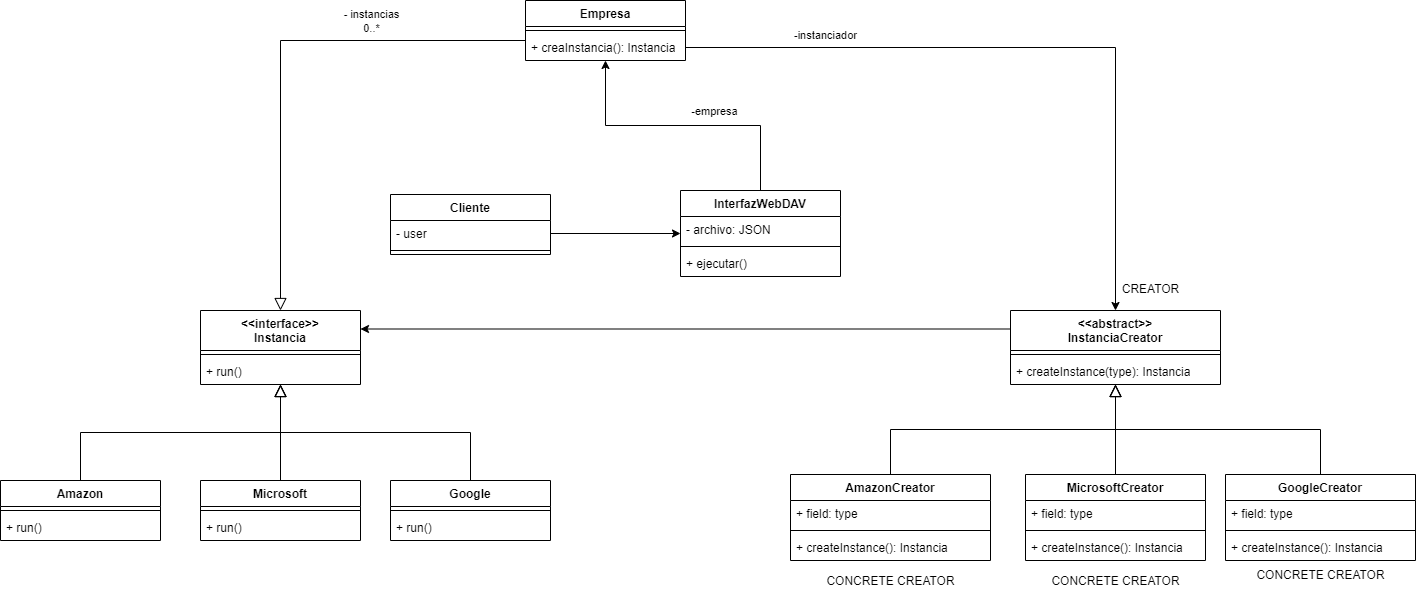

The diagram above was exported from draw.io. Its source (the exported page's mxGraphModel, read from the mxfile embedded in the PNG):
<mxGraphModel dx="1354" dy="1843" grid="1" gridSize="10" guides="1" tooltips="1" connect="1" arrows="1" fold="1" page="1" pageScale="1" pageWidth="827" pageHeight="1169" math="0" shadow="0">
  <root>
    <mxCell id="0" />
    <mxCell id="1" parent="0" />
    <mxCell id="qoyFduTV_yXEaB4eWK7f-1" value="Empresa" style="swimlane;fontStyle=1;align=center;verticalAlign=top;childLayout=stackLayout;horizontal=1;startSize=26;horizontalStack=0;resizeParent=1;resizeParentMax=0;resizeLast=0;collapsible=1;marginBottom=0;whiteSpace=wrap;html=1;" parent="1" vertex="1">
      <mxGeometry x="895" y="-130" width="160" height="60" as="geometry" />
    </mxCell>
    <mxCell id="qoyFduTV_yXEaB4eWK7f-3" value="" style="line;strokeWidth=1;fillColor=none;align=left;verticalAlign=middle;spacingTop=-1;spacingLeft=3;spacingRight=3;rotatable=0;labelPosition=right;points=[];portConstraint=eastwest;strokeColor=inherit;" parent="qoyFduTV_yXEaB4eWK7f-1" vertex="1">
      <mxGeometry y="26" width="160" height="8" as="geometry" />
    </mxCell>
    <mxCell id="qoyFduTV_yXEaB4eWK7f-4" value="+ creaInstancia(): Instancia" style="text;strokeColor=none;fillColor=none;align=left;verticalAlign=top;spacingLeft=4;spacingRight=4;overflow=hidden;rotatable=0;points=[[0,0.5],[1,0.5]];portConstraint=eastwest;whiteSpace=wrap;html=1;" parent="qoyFduTV_yXEaB4eWK7f-1" vertex="1">
      <mxGeometry y="34" width="160" height="26" as="geometry" />
    </mxCell>
    <mxCell id="qoyFduTV_yXEaB4eWK7f-5" value="&amp;lt;&amp;lt;interface&amp;gt;&amp;gt;&lt;br&gt;Instancia" style="swimlane;fontStyle=1;align=center;verticalAlign=top;childLayout=stackLayout;horizontal=1;startSize=40;horizontalStack=0;resizeParent=1;resizeParentMax=0;resizeLast=0;collapsible=1;marginBottom=0;whiteSpace=wrap;html=1;" parent="1" vertex="1">
      <mxGeometry x="570" y="180" width="160" height="74" as="geometry" />
    </mxCell>
    <mxCell id="qoyFduTV_yXEaB4eWK7f-7" value="" style="line;strokeWidth=1;fillColor=none;align=left;verticalAlign=middle;spacingTop=-1;spacingLeft=3;spacingRight=3;rotatable=0;labelPosition=right;points=[];portConstraint=eastwest;strokeColor=inherit;" parent="qoyFduTV_yXEaB4eWK7f-5" vertex="1">
      <mxGeometry y="40" width="160" height="8" as="geometry" />
    </mxCell>
    <mxCell id="qoyFduTV_yXEaB4eWK7f-8" value="+ run()" style="text;strokeColor=none;fillColor=none;align=left;verticalAlign=top;spacingLeft=4;spacingRight=4;overflow=hidden;rotatable=0;points=[[0,0.5],[1,0.5]];portConstraint=eastwest;whiteSpace=wrap;html=1;" parent="qoyFduTV_yXEaB4eWK7f-5" vertex="1">
      <mxGeometry y="48" width="160" height="26" as="geometry" />
    </mxCell>
    <mxCell id="qoyFduTV_yXEaB4eWK7f-9" value="Cliente" style="swimlane;fontStyle=1;align=center;verticalAlign=top;childLayout=stackLayout;horizontal=1;startSize=26;horizontalStack=0;resizeParent=1;resizeParentMax=0;resizeLast=0;collapsible=1;marginBottom=0;whiteSpace=wrap;html=1;" parent="1" vertex="1">
      <mxGeometry x="760" y="64" width="160" height="60" as="geometry" />
    </mxCell>
    <mxCell id="qoyFduTV_yXEaB4eWK7f-10" value="- user" style="text;strokeColor=none;fillColor=none;align=left;verticalAlign=top;spacingLeft=4;spacingRight=4;overflow=hidden;rotatable=0;points=[[0,0.5],[1,0.5]];portConstraint=eastwest;whiteSpace=wrap;html=1;" parent="qoyFduTV_yXEaB4eWK7f-9" vertex="1">
      <mxGeometry y="26" width="160" height="26" as="geometry" />
    </mxCell>
    <mxCell id="qoyFduTV_yXEaB4eWK7f-11" value="" style="line;strokeWidth=1;fillColor=none;align=left;verticalAlign=middle;spacingTop=-1;spacingLeft=3;spacingRight=3;rotatable=0;labelPosition=right;points=[];portConstraint=eastwest;strokeColor=inherit;" parent="qoyFduTV_yXEaB4eWK7f-9" vertex="1">
      <mxGeometry y="52" width="160" height="8" as="geometry" />
    </mxCell>
    <mxCell id="qoyFduTV_yXEaB4eWK7f-59" style="edgeStyle=orthogonalEdgeStyle;rounded=0;orthogonalLoop=1;jettySize=auto;html=1;exitX=0.5;exitY=0;exitDx=0;exitDy=0;" parent="1" source="qoyFduTV_yXEaB4eWK7f-13" target="qoyFduTV_yXEaB4eWK7f-1" edge="1">
      <mxGeometry relative="1" as="geometry" />
    </mxCell>
    <mxCell id="qoyFduTV_yXEaB4eWK7f-61" value="-empresa" style="edgeLabel;html=1;align=center;verticalAlign=middle;resizable=0;points=[];" parent="qoyFduTV_yXEaB4eWK7f-59" vertex="1" connectable="0">
      <mxGeometry x="-0.214" y="4" relative="1" as="geometry">
        <mxPoint y="-19" as="offset" />
      </mxGeometry>
    </mxCell>
    <mxCell id="qoyFduTV_yXEaB4eWK7f-13" value="InterfazWebDAV" style="swimlane;fontStyle=1;align=center;verticalAlign=top;childLayout=stackLayout;horizontal=1;startSize=26;horizontalStack=0;resizeParent=1;resizeParentMax=0;resizeLast=0;collapsible=1;marginBottom=0;whiteSpace=wrap;html=1;" parent="1" vertex="1">
      <mxGeometry x="1050" y="60" width="160" height="86" as="geometry" />
    </mxCell>
    <mxCell id="qoyFduTV_yXEaB4eWK7f-14" value="- archivo: JSON" style="text;strokeColor=none;fillColor=none;align=left;verticalAlign=top;spacingLeft=4;spacingRight=4;overflow=hidden;rotatable=0;points=[[0,0.5],[1,0.5]];portConstraint=eastwest;whiteSpace=wrap;html=1;" parent="qoyFduTV_yXEaB4eWK7f-13" vertex="1">
      <mxGeometry y="26" width="160" height="26" as="geometry" />
    </mxCell>
    <mxCell id="qoyFduTV_yXEaB4eWK7f-15" value="" style="line;strokeWidth=1;fillColor=none;align=left;verticalAlign=middle;spacingTop=-1;spacingLeft=3;spacingRight=3;rotatable=0;labelPosition=right;points=[];portConstraint=eastwest;strokeColor=inherit;" parent="qoyFduTV_yXEaB4eWK7f-13" vertex="1">
      <mxGeometry y="52" width="160" height="8" as="geometry" />
    </mxCell>
    <mxCell id="qoyFduTV_yXEaB4eWK7f-16" value="+ ejecutar()" style="text;strokeColor=none;fillColor=none;align=left;verticalAlign=top;spacingLeft=4;spacingRight=4;overflow=hidden;rotatable=0;points=[[0,0.5],[1,0.5]];portConstraint=eastwest;whiteSpace=wrap;html=1;" parent="qoyFduTV_yXEaB4eWK7f-13" vertex="1">
      <mxGeometry y="60" width="160" height="26" as="geometry" />
    </mxCell>
    <mxCell id="qoyFduTV_yXEaB4eWK7f-17" style="edgeStyle=orthogonalEdgeStyle;rounded=0;orthogonalLoop=1;jettySize=auto;html=1;exitX=1;exitY=0.5;exitDx=0;exitDy=0;" parent="1" source="qoyFduTV_yXEaB4eWK7f-10" target="qoyFduTV_yXEaB4eWK7f-13" edge="1">
      <mxGeometry relative="1" as="geometry" />
    </mxCell>
    <mxCell id="qoyFduTV_yXEaB4eWK7f-18" value="Amazon" style="swimlane;fontStyle=1;align=center;verticalAlign=top;childLayout=stackLayout;horizontal=1;startSize=26;horizontalStack=0;resizeParent=1;resizeParentMax=0;resizeLast=0;collapsible=1;marginBottom=0;whiteSpace=wrap;html=1;" parent="1" vertex="1">
      <mxGeometry x="370" y="350" width="160" height="60" as="geometry" />
    </mxCell>
    <mxCell id="qoyFduTV_yXEaB4eWK7f-20" value="" style="line;strokeWidth=1;fillColor=none;align=left;verticalAlign=middle;spacingTop=-1;spacingLeft=3;spacingRight=3;rotatable=0;labelPosition=right;points=[];portConstraint=eastwest;strokeColor=inherit;" parent="qoyFduTV_yXEaB4eWK7f-18" vertex="1">
      <mxGeometry y="26" width="160" height="8" as="geometry" />
    </mxCell>
    <mxCell id="qoyFduTV_yXEaB4eWK7f-21" value="+ run()" style="text;strokeColor=none;fillColor=none;align=left;verticalAlign=top;spacingLeft=4;spacingRight=4;overflow=hidden;rotatable=0;points=[[0,0.5],[1,0.5]];portConstraint=eastwest;whiteSpace=wrap;html=1;" parent="qoyFduTV_yXEaB4eWK7f-18" vertex="1">
      <mxGeometry y="34" width="160" height="26" as="geometry" />
    </mxCell>
    <mxCell id="qoyFduTV_yXEaB4eWK7f-22" value="Microsoft" style="swimlane;fontStyle=1;align=center;verticalAlign=top;childLayout=stackLayout;horizontal=1;startSize=26;horizontalStack=0;resizeParent=1;resizeParentMax=0;resizeLast=0;collapsible=1;marginBottom=0;whiteSpace=wrap;html=1;" parent="1" vertex="1">
      <mxGeometry x="570" y="350" width="160" height="60" as="geometry" />
    </mxCell>
    <mxCell id="qoyFduTV_yXEaB4eWK7f-24" value="" style="line;strokeWidth=1;fillColor=none;align=left;verticalAlign=middle;spacingTop=-1;spacingLeft=3;spacingRight=3;rotatable=0;labelPosition=right;points=[];portConstraint=eastwest;strokeColor=inherit;" parent="qoyFduTV_yXEaB4eWK7f-22" vertex="1">
      <mxGeometry y="26" width="160" height="8" as="geometry" />
    </mxCell>
    <mxCell id="qoyFduTV_yXEaB4eWK7f-25" value="+ run()" style="text;strokeColor=none;fillColor=none;align=left;verticalAlign=top;spacingLeft=4;spacingRight=4;overflow=hidden;rotatable=0;points=[[0,0.5],[1,0.5]];portConstraint=eastwest;whiteSpace=wrap;html=1;" parent="qoyFduTV_yXEaB4eWK7f-22" vertex="1">
      <mxGeometry y="34" width="160" height="26" as="geometry" />
    </mxCell>
    <mxCell id="qoyFduTV_yXEaB4eWK7f-26" value="Google" style="swimlane;fontStyle=1;align=center;verticalAlign=top;childLayout=stackLayout;horizontal=1;startSize=26;horizontalStack=0;resizeParent=1;resizeParentMax=0;resizeLast=0;collapsible=1;marginBottom=0;whiteSpace=wrap;html=1;" parent="1" vertex="1">
      <mxGeometry x="760" y="350" width="160" height="60" as="geometry" />
    </mxCell>
    <mxCell id="qoyFduTV_yXEaB4eWK7f-28" value="" style="line;strokeWidth=1;fillColor=none;align=left;verticalAlign=middle;spacingTop=-1;spacingLeft=3;spacingRight=3;rotatable=0;labelPosition=right;points=[];portConstraint=eastwest;strokeColor=inherit;" parent="qoyFduTV_yXEaB4eWK7f-26" vertex="1">
      <mxGeometry y="26" width="160" height="8" as="geometry" />
    </mxCell>
    <mxCell id="qoyFduTV_yXEaB4eWK7f-29" value="+ run()" style="text;strokeColor=none;fillColor=none;align=left;verticalAlign=top;spacingLeft=4;spacingRight=4;overflow=hidden;rotatable=0;points=[[0,0.5],[1,0.5]];portConstraint=eastwest;whiteSpace=wrap;html=1;" parent="qoyFduTV_yXEaB4eWK7f-26" vertex="1">
      <mxGeometry y="34" width="160" height="26" as="geometry" />
    </mxCell>
    <mxCell id="qoyFduTV_yXEaB4eWK7f-30" value="" style="endArrow=block;endSize=10;endFill=0;shadow=0;strokeWidth=1;rounded=0;edgeStyle=elbowEdgeStyle;elbow=vertical;" parent="1" source="qoyFduTV_yXEaB4eWK7f-18" target="qoyFduTV_yXEaB4eWK7f-5" edge="1">
      <mxGeometry width="160" relative="1" as="geometry">
        <mxPoint x="540" y="402" as="sourcePoint" />
        <mxPoint x="430" y="300" as="targetPoint" />
      </mxGeometry>
    </mxCell>
    <mxCell id="qoyFduTV_yXEaB4eWK7f-31" value="" style="endArrow=block;endSize=10;endFill=0;shadow=0;strokeWidth=1;rounded=0;edgeStyle=elbowEdgeStyle;elbow=vertical;" parent="1" source="qoyFduTV_yXEaB4eWK7f-22" target="qoyFduTV_yXEaB4eWK7f-5" edge="1">
      <mxGeometry width="160" relative="1" as="geometry">
        <mxPoint x="460" y="360" as="sourcePoint" />
        <mxPoint x="640" y="264" as="targetPoint" />
      </mxGeometry>
    </mxCell>
    <mxCell id="qoyFduTV_yXEaB4eWK7f-32" value="" style="endArrow=block;endSize=10;endFill=0;shadow=0;strokeWidth=1;rounded=0;edgeStyle=elbowEdgeStyle;elbow=vertical;" parent="1" source="qoyFduTV_yXEaB4eWK7f-26" target="qoyFduTV_yXEaB4eWK7f-5" edge="1">
      <mxGeometry width="160" relative="1" as="geometry">
        <mxPoint x="470" y="370" as="sourcePoint" />
        <mxPoint x="650" y="274" as="targetPoint" />
      </mxGeometry>
    </mxCell>
    <mxCell id="qoyFduTV_yXEaB4eWK7f-33" value="" style="endArrow=block;endSize=10;endFill=0;shadow=0;strokeWidth=1;rounded=0;edgeStyle=elbowEdgeStyle;elbow=vertical;" parent="1" source="qoyFduTV_yXEaB4eWK7f-1" target="qoyFduTV_yXEaB4eWK7f-5" edge="1">
      <mxGeometry width="160" relative="1" as="geometry">
        <mxPoint x="520" y="402" as="sourcePoint" />
        <mxPoint x="410" y="300" as="targetPoint" />
        <Array as="points">
          <mxPoint x="760" y="-90" />
          <mxPoint x="760" y="-100" />
          <mxPoint x="790" y="-110" />
        </Array>
      </mxGeometry>
    </mxCell>
    <mxCell id="qoyFduTV_yXEaB4eWK7f-60" value="- instancias&lt;br&gt;0..*" style="edgeLabel;html=1;align=center;verticalAlign=middle;resizable=0;points=[];" parent="qoyFduTV_yXEaB4eWK7f-33" vertex="1" connectable="0">
      <mxGeometry x="-0.2971" y="2" relative="1" as="geometry">
        <mxPoint x="26" y="-22" as="offset" />
      </mxGeometry>
    </mxCell>
    <mxCell id="qoyFduTV_yXEaB4eWK7f-57" style="edgeStyle=orthogonalEdgeStyle;rounded=0;orthogonalLoop=1;jettySize=auto;html=1;exitX=0;exitY=0.25;exitDx=0;exitDy=0;entryX=1;entryY=0.25;entryDx=0;entryDy=0;" parent="1" source="qoyFduTV_yXEaB4eWK7f-34" target="qoyFduTV_yXEaB4eWK7f-5" edge="1">
      <mxGeometry relative="1" as="geometry" />
    </mxCell>
    <mxCell id="qoyFduTV_yXEaB4eWK7f-34" value="&amp;lt;&amp;lt;abstract&amp;gt;&amp;gt;&lt;br&gt;InstanciaCreator" style="swimlane;fontStyle=1;align=center;verticalAlign=top;childLayout=stackLayout;horizontal=1;startSize=40;horizontalStack=0;resizeParent=1;resizeParentMax=0;resizeLast=0;collapsible=1;marginBottom=0;whiteSpace=wrap;html=1;" parent="1" vertex="1">
      <mxGeometry x="1380" y="180" width="210" height="74" as="geometry" />
    </mxCell>
    <mxCell id="qoyFduTV_yXEaB4eWK7f-35" value="" style="line;strokeWidth=1;fillColor=none;align=left;verticalAlign=middle;spacingTop=-1;spacingLeft=3;spacingRight=3;rotatable=0;labelPosition=right;points=[];portConstraint=eastwest;strokeColor=inherit;" parent="qoyFduTV_yXEaB4eWK7f-34" vertex="1">
      <mxGeometry y="40" width="210" height="8" as="geometry" />
    </mxCell>
    <mxCell id="qoyFduTV_yXEaB4eWK7f-36" value="+ createInstance(type): Instancia" style="text;strokeColor=none;fillColor=none;align=left;verticalAlign=top;spacingLeft=4;spacingRight=4;overflow=hidden;rotatable=0;points=[[0,0.5],[1,0.5]];portConstraint=eastwest;whiteSpace=wrap;html=1;" parent="qoyFduTV_yXEaB4eWK7f-34" vertex="1">
      <mxGeometry y="48" width="210" height="26" as="geometry" />
    </mxCell>
    <mxCell id="qoyFduTV_yXEaB4eWK7f-37" value="AmazonCreator" style="swimlane;fontStyle=1;align=center;verticalAlign=top;childLayout=stackLayout;horizontal=1;startSize=26;horizontalStack=0;resizeParent=1;resizeParentMax=0;resizeLast=0;collapsible=1;marginBottom=0;whiteSpace=wrap;html=1;" parent="1" vertex="1">
      <mxGeometry x="1160" y="344" width="200" height="86" as="geometry" />
    </mxCell>
    <mxCell id="qoyFduTV_yXEaB4eWK7f-38" value="+ field: type" style="text;strokeColor=none;fillColor=none;align=left;verticalAlign=top;spacingLeft=4;spacingRight=4;overflow=hidden;rotatable=0;points=[[0,0.5],[1,0.5]];portConstraint=eastwest;whiteSpace=wrap;html=1;" parent="qoyFduTV_yXEaB4eWK7f-37" vertex="1">
      <mxGeometry y="26" width="200" height="26" as="geometry" />
    </mxCell>
    <mxCell id="qoyFduTV_yXEaB4eWK7f-39" value="" style="line;strokeWidth=1;fillColor=none;align=left;verticalAlign=middle;spacingTop=-1;spacingLeft=3;spacingRight=3;rotatable=0;labelPosition=right;points=[];portConstraint=eastwest;strokeColor=inherit;" parent="qoyFduTV_yXEaB4eWK7f-37" vertex="1">
      <mxGeometry y="52" width="200" height="8" as="geometry" />
    </mxCell>
    <mxCell id="qoyFduTV_yXEaB4eWK7f-40" value="+ createInstance(): Instancia" style="text;strokeColor=none;fillColor=none;align=left;verticalAlign=top;spacingLeft=4;spacingRight=4;overflow=hidden;rotatable=0;points=[[0,0.5],[1,0.5]];portConstraint=eastwest;whiteSpace=wrap;html=1;" parent="qoyFduTV_yXEaB4eWK7f-37" vertex="1">
      <mxGeometry y="60" width="200" height="26" as="geometry" />
    </mxCell>
    <mxCell id="qoyFduTV_yXEaB4eWK7f-41" value="MicrosoftCreator" style="swimlane;fontStyle=1;align=center;verticalAlign=top;childLayout=stackLayout;horizontal=1;startSize=26;horizontalStack=0;resizeParent=1;resizeParentMax=0;resizeLast=0;collapsible=1;marginBottom=0;whiteSpace=wrap;html=1;" parent="1" vertex="1">
      <mxGeometry x="1395" y="344" width="180" height="86" as="geometry" />
    </mxCell>
    <mxCell id="qoyFduTV_yXEaB4eWK7f-42" value="+ field: type" style="text;strokeColor=none;fillColor=none;align=left;verticalAlign=top;spacingLeft=4;spacingRight=4;overflow=hidden;rotatable=0;points=[[0,0.5],[1,0.5]];portConstraint=eastwest;whiteSpace=wrap;html=1;" parent="qoyFduTV_yXEaB4eWK7f-41" vertex="1">
      <mxGeometry y="26" width="180" height="26" as="geometry" />
    </mxCell>
    <mxCell id="qoyFduTV_yXEaB4eWK7f-43" value="" style="line;strokeWidth=1;fillColor=none;align=left;verticalAlign=middle;spacingTop=-1;spacingLeft=3;spacingRight=3;rotatable=0;labelPosition=right;points=[];portConstraint=eastwest;strokeColor=inherit;" parent="qoyFduTV_yXEaB4eWK7f-41" vertex="1">
      <mxGeometry y="52" width="180" height="8" as="geometry" />
    </mxCell>
    <mxCell id="qoyFduTV_yXEaB4eWK7f-44" value="+ createInstance(): Instancia" style="text;strokeColor=none;fillColor=none;align=left;verticalAlign=top;spacingLeft=4;spacingRight=4;overflow=hidden;rotatable=0;points=[[0,0.5],[1,0.5]];portConstraint=eastwest;whiteSpace=wrap;html=1;" parent="qoyFduTV_yXEaB4eWK7f-41" vertex="1">
      <mxGeometry y="60" width="180" height="26" as="geometry" />
    </mxCell>
    <mxCell id="qoyFduTV_yXEaB4eWK7f-45" value="GoogleCreator" style="swimlane;fontStyle=1;align=center;verticalAlign=top;childLayout=stackLayout;horizontal=1;startSize=26;horizontalStack=0;resizeParent=1;resizeParentMax=0;resizeLast=0;collapsible=1;marginBottom=0;whiteSpace=wrap;html=1;" parent="1" vertex="1">
      <mxGeometry x="1595" y="344" width="190" height="86" as="geometry" />
    </mxCell>
    <mxCell id="qoyFduTV_yXEaB4eWK7f-46" value="+ field: type" style="text;strokeColor=none;fillColor=none;align=left;verticalAlign=top;spacingLeft=4;spacingRight=4;overflow=hidden;rotatable=0;points=[[0,0.5],[1,0.5]];portConstraint=eastwest;whiteSpace=wrap;html=1;" parent="qoyFduTV_yXEaB4eWK7f-45" vertex="1">
      <mxGeometry y="26" width="190" height="26" as="geometry" />
    </mxCell>
    <mxCell id="qoyFduTV_yXEaB4eWK7f-47" value="" style="line;strokeWidth=1;fillColor=none;align=left;verticalAlign=middle;spacingTop=-1;spacingLeft=3;spacingRight=3;rotatable=0;labelPosition=right;points=[];portConstraint=eastwest;strokeColor=inherit;" parent="qoyFduTV_yXEaB4eWK7f-45" vertex="1">
      <mxGeometry y="52" width="190" height="8" as="geometry" />
    </mxCell>
    <mxCell id="qoyFduTV_yXEaB4eWK7f-48" value="+ createInstance(): Instancia" style="text;strokeColor=none;fillColor=none;align=left;verticalAlign=top;spacingLeft=4;spacingRight=4;overflow=hidden;rotatable=0;points=[[0,0.5],[1,0.5]];portConstraint=eastwest;whiteSpace=wrap;html=1;" parent="qoyFduTV_yXEaB4eWK7f-45" vertex="1">
      <mxGeometry y="60" width="190" height="26" as="geometry" />
    </mxCell>
    <mxCell id="qoyFduTV_yXEaB4eWK7f-49" value="" style="endArrow=block;endSize=10;endFill=0;shadow=0;strokeWidth=1;rounded=0;edgeStyle=elbowEdgeStyle;elbow=vertical;" parent="1" source="qoyFduTV_yXEaB4eWK7f-37" target="qoyFduTV_yXEaB4eWK7f-34" edge="1">
      <mxGeometry width="160" relative="1" as="geometry">
        <mxPoint x="1350" y="396" as="sourcePoint" />
        <mxPoint x="1240" y="294" as="targetPoint" />
      </mxGeometry>
    </mxCell>
    <mxCell id="qoyFduTV_yXEaB4eWK7f-50" value="" style="endArrow=block;endSize=10;endFill=0;shadow=0;strokeWidth=1;rounded=0;edgeStyle=elbowEdgeStyle;elbow=vertical;" parent="1" source="qoyFduTV_yXEaB4eWK7f-41" target="qoyFduTV_yXEaB4eWK7f-34" edge="1">
      <mxGeometry width="160" relative="1" as="geometry">
        <mxPoint x="1270" y="354" as="sourcePoint" />
        <mxPoint x="1450" y="258" as="targetPoint" />
      </mxGeometry>
    </mxCell>
    <mxCell id="qoyFduTV_yXEaB4eWK7f-51" value="" style="endArrow=block;endSize=10;endFill=0;shadow=0;strokeWidth=1;rounded=0;edgeStyle=elbowEdgeStyle;elbow=vertical;" parent="1" source="qoyFduTV_yXEaB4eWK7f-45" target="qoyFduTV_yXEaB4eWK7f-34" edge="1">
      <mxGeometry width="160" relative="1" as="geometry">
        <mxPoint x="1280" y="364" as="sourcePoint" />
        <mxPoint x="1460" y="268" as="targetPoint" />
      </mxGeometry>
    </mxCell>
    <mxCell id="qoyFduTV_yXEaB4eWK7f-52" value="CREATOR" style="text;html=1;align=center;verticalAlign=middle;resizable=0;points=[];autosize=1;strokeColor=none;fillColor=none;" parent="1" vertex="1">
      <mxGeometry x="1480" y="144" width="80" height="30" as="geometry" />
    </mxCell>
    <mxCell id="qoyFduTV_yXEaB4eWK7f-53" value="CONCRETE CREATOR" style="text;html=1;align=center;verticalAlign=middle;resizable=0;points=[];autosize=1;strokeColor=none;fillColor=none;" parent="1" vertex="1">
      <mxGeometry x="1185" y="436" width="150" height="30" as="geometry" />
    </mxCell>
    <mxCell id="qoyFduTV_yXEaB4eWK7f-54" value="CONCRETE CREATOR" style="text;html=1;align=center;verticalAlign=middle;resizable=0;points=[];autosize=1;strokeColor=none;fillColor=none;" parent="1" vertex="1">
      <mxGeometry x="1615" y="430" width="150" height="30" as="geometry" />
    </mxCell>
    <mxCell id="qoyFduTV_yXEaB4eWK7f-55" value="CONCRETE CREATOR" style="text;html=1;align=center;verticalAlign=middle;resizable=0;points=[];autosize=1;strokeColor=none;fillColor=none;" parent="1" vertex="1">
      <mxGeometry x="1410" y="436" width="150" height="30" as="geometry" />
    </mxCell>
    <mxCell id="qoyFduTV_yXEaB4eWK7f-56" style="edgeStyle=orthogonalEdgeStyle;rounded=0;orthogonalLoop=1;jettySize=auto;html=1;exitX=1;exitY=0.5;exitDx=0;exitDy=0;" parent="1" source="qoyFduTV_yXEaB4eWK7f-4" target="qoyFduTV_yXEaB4eWK7f-34" edge="1">
      <mxGeometry relative="1" as="geometry" />
    </mxCell>
    <mxCell id="qoyFduTV_yXEaB4eWK7f-62" value="-instanciador" style="edgeLabel;html=1;align=center;verticalAlign=middle;resizable=0;points=[];" parent="qoyFduTV_yXEaB4eWK7f-56" vertex="1" connectable="0">
      <mxGeometry x="-0.5988" y="-2" relative="1" as="geometry">
        <mxPoint y="-15" as="offset" />
      </mxGeometry>
    </mxCell>
  </root>
</mxGraphModel>